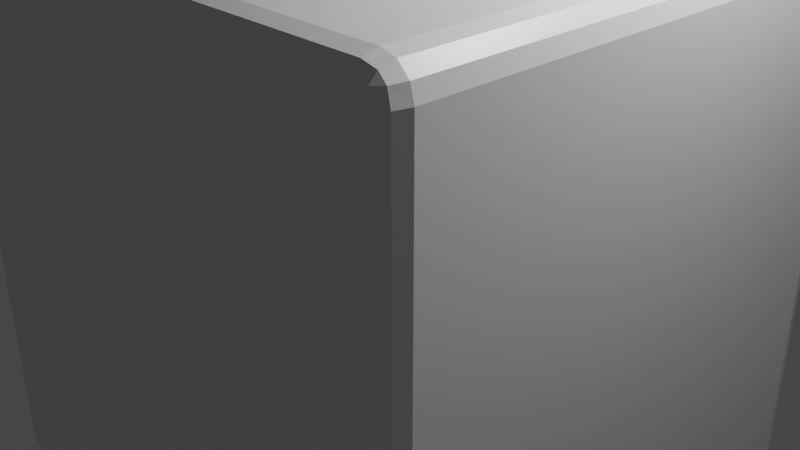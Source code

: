 # Source: cube3.blend  (saved by Blender 2.92.15; exported with 4.5.12 LTS)
import bpy
from mathutils import Matrix  # noqa: F401  (used for matrix-valued properties, if any)

bpy.ops.wm.read_factory_settings(use_empty=True)
scene = bpy.context.scene
scene.name = 'Scene'

# ---- collections
col_collection = bpy.data.collections.new('Collection'); scene.collection.children.link(col_collection)

# ---- materials (node trees are filled in below, after node groups)
mat_material = bpy.data.materials.new('Material')
mat_material.alpha_threshold = 0.0
mat_material.use_transparent_shadow = False
mat_material.line_color = (0.0, 0.0, 0.0, 1.0)

# ---- material node trees
mat_material.use_nodes = True; mat_material.node_tree.nodes.clear()
_N = mat_material.node_tree.nodes; _L = mat_material.node_tree.links
n0 = _N.new('ShaderNodeOutputMaterial'); n0.name = 'Material Output'; n0.location = (300, 300)
n1 = _N.new('ShaderNodeBsdfPrincipled'); n1.name = 'Principled BSDF'; n1.location = (10, 300)
n1.distribution = 'GGX'
n1.subsurface_method = 'BURLEY'
n1.inputs[2].default_value = 0.4
n1.inputs[3].default_value = 1.45
n1.inputs[27].default_value = (0.0, 0.0, 0.0, 1.0)
n1.inputs[28].default_value = 1.0
_L.new(n1.outputs[0], n0.inputs[0])
n0.is_active_output = True

# ---- world
world_world = bpy.data.worlds.new('World'); scene.world = world_world
world_world.use_nodes = True; world_world.node_tree.nodes.clear()
_N = world_world.node_tree.nodes; _L = world_world.node_tree.links
n0 = _N.new('ShaderNodeOutputWorld'); n0.name = 'World Output'; n0.location = (300, 300)
n1 = _N.new('ShaderNodeBackground'); n1.name = 'Background'; n1.location = (10, 300)
n1.inputs[0].default_value = (0.05088, 0.05088, 0.05088, 1.0)
_L.new(n1.outputs[0], n0.inputs[0])
n0.is_active_output = True
world_world.color = (0.05088, 0.05088, 0.05088)
world_world.use_sun_shadow = False
world_world.sun_shadow_jitter_overblur = 0.0

# ---- cameras
cam_camera = bpy.data.cameras.new('Camera')
cam_camera.clip_end = 100.0
cam_camera.ortho_scale = 7.314

# ---- lights
light_light = bpy.data.lights.new('Light', 'POINT')
light_light.transmission_factor = 0.0
light_light.energy = 1000.0
light_light.shadow_soft_size = 0.1
light_light.shadow_maximum_resolution = 0.006
light_light.use_absolute_resolution = True

# ---- meshes
me_cube = bpy.data.meshes.new('Cube')
me_cube.from_pydata([(1.0, 1.0, 1.0), (1.0, 1.0, -1.0), (1.0, -1.0, 1.0), (1.0, -1.0, -1.0), (-1.0, 1.0, 1.0), (-1.0, 1.0, -1.0), (-1.0, -1.0, 1.0), (-1.0, -1.0, -1.0)], [], [(0, 4, 6, 2), (3, 2, 6, 7), (7, 6, 4, 5), (5, 1, 3, 7), (1, 0, 2, 3), (5, 4, 0, 1)])
_uv = me_cube.uv_layers.new(name='UVMap')
_uv.uv.foreach_set('vector', [0.625, 0.5, 0.875, 0.5, 0.875, 0.75, 0.625, 0.75, 0.375, 0.75, 0.625, 0.75, 0.625, 1.0, 0.375, 1.0, 0.375, 0.0, 0.625, 0.0, 0.625, 0.25, 0.375, 0.25, 0.125, 0.5, 0.375, 0.5, 0.375, 0.75, 0.125, 0.75, 0.375, 0.5, 0.625, 0.5, 0.625, 0.75, 0.375, 0.75, 0.375, 0.25, 0.625, 0.25, 0.625, 0.5, 0.375, 0.5])
me_cube.materials.append(mat_material)
me_cube.use_remesh_preserve_volume = False
me_cube.use_remesh_preserve_attributes = False
me_cube.use_mirror_vertex_groups = False
me_cube.update()

# ---- objects
ob_cube = bpy.data.objects.new('Cube', me_cube)
ob_light = bpy.data.objects.new('Light', light_light)
ob_camera = bpy.data.objects.new('Camera', cam_camera)

# ---- transforms, parenting, visibility, modifiers, constraints
ob_cube.location = (0.0, 0.0, 0.0)
ob_cube.scale = (3.0, 3.0, 3.0)
ob_cube.lock_rotations_4d = False
ob_cube.empty_display_type = 'ARROWS'
ob_cube.lineart.crease_threshold = 0.0
_m = ob_cube.modifiers.new('Subdivision', 'SUBSURF')
_m.uv_smooth = 'NONE'
_m.quality = 1
_m.boundary_smooth = 'PRESERVE_CORNERS'
_m.levels = 0
_m.render_levels = 0
_m = ob_cube.modifiers.new('Bevel', 'BEVEL')
_m.segments = 3
_m.limit_method = 'NONE'
ob_light.location = (4.076, 1.005, 5.904)
ob_light.rotation_euler = (0.6503, 0.05522, 1.866)
ob_light.lock_rotations_4d = False
ob_light.empty_display_type = 'ARROWS'
ob_light.color = (0.0, 0.0, 0.0, 0.0)
ob_light.lineart.crease_threshold = 0.0
ob_camera.location = (7.359, -6.926, 4.958)
ob_camera.rotation_euler = (1.109, 0.0, 0.8149)
ob_camera.lock_rotations_4d = False
ob_camera.empty_display_type = 'ARROWS'
ob_camera.color = (0.0, 0.0, 0.0, 0.0)
ob_camera.display_type = 'WIRE'
ob_camera.lineart.crease_threshold = 0.0

# ---- collection membership
col_collection.objects.link(ob_cube)
col_collection.objects.link(ob_light)
col_collection.objects.link(ob_camera)

# ---- scene / render settings (as saved in the file)
scene.camera = ob_camera
scene.frame_start = 1; scene.frame_end = 250; scene.frame_set(1)
scene.render.engine = 'BLENDER_EEVEE_NEXT'
scene.cycles.use_denoising = False
scene.cycles.samples = 128
scene.cycles.sampling_pattern = 'TABULATED_SOBOL'
scene.cycles.use_adaptive_sampling = False
scene.cycles.use_light_tree = False
scene.view_settings.view_transform = 'Filmic'
bpy.context.view_layer.update()
